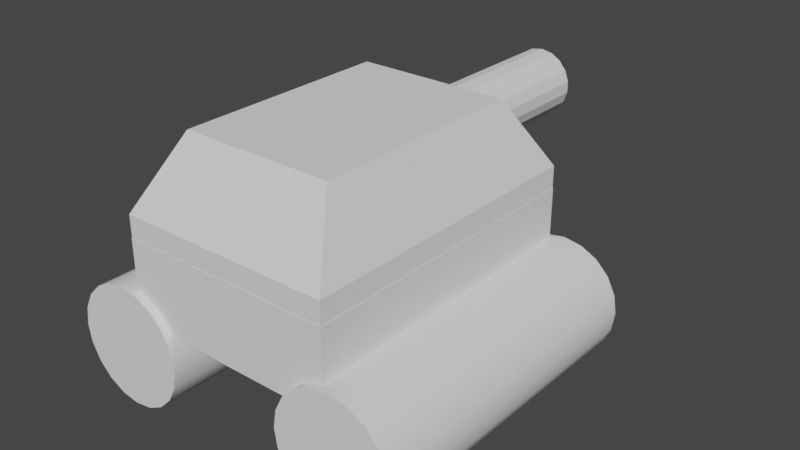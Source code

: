 # Source: Player_Blender.blend  (saved by Blender 3.4.6; exported with 4.5.12 LTS)
import bpy
from mathutils import Matrix  # noqa: F401  (used for matrix-valued properties, if any)

bpy.ops.wm.read_factory_settings(use_empty=True)
scene = bpy.context.scene
scene.name = 'Scene'

# ---- collections
col_player = bpy.data.collections.new('Player'); scene.collection.children.link(col_player)

# ---- node groups
ng_auto_smooth = bpy.data.node_groups.new('Auto Smooth', 'GeometryNodeTree')
_s = ng_auto_smooth.interface.new_socket(name='Geometry', in_out='OUTPUT', socket_type='NodeSocketGeometry')
_s = ng_auto_smooth.interface.new_socket(name='Geometry', in_out='INPUT', socket_type='NodeSocketGeometry')
_s = ng_auto_smooth.interface.new_socket(name='Angle', in_out='INPUT', socket_type='NodeSocketFloat')
_s.subtype = 'ANGLE'
_s.min_value = 0.0
_s.max_value = 3.142
ng_auto_smooth.is_modifier = True
_N = ng_auto_smooth.nodes; _L = ng_auto_smooth.links
n0 = _N.new('NodeGroupOutput'); n0.name = 'Group Output'; n0.location = (480, -100)
n1 = _N.new('NodeGroupInput'); n1.name = 'Group Input'; n1.location = (-420, -300)
n2 = _N.new('NodeGroupInput'); n2.name = 'Group Input.001'; n2.location = (-60, -100)
n3 = _N.new('GeometryNodeSetShadeSmooth'); n3.name = 'Set Shade Smooth'; n3.location = (120, -100)
n3.domain = 'EDGE'
n4 = _N.new('GeometryNodeSetShadeSmooth'); n4.name = 'Set Shade Smooth.001'; n4.location = (300, -100)
n5 = _N.new('GeometryNodeInputMeshEdgeAngle'); n5.name = 'Edge Angle'; n5.location = (-420, -220)
n6 = _N.new('GeometryNodeInputEdgeSmooth'); n6.name = 'Is Edge Smooth'; n6.location = (-60, -160)
n7 = _N.new('GeometryNodeInputShadeSmooth'); n7.name = 'Is Face Smooth'; n7.location = (-240, -340)
n8 = _N.new('FunctionNodeBooleanMath'); n8.name = 'Boolean Math'; n8.location = (-60, -220)
n9 = _N.new('FunctionNodeCompare'); n9.name = 'Compare'; n9.location = (-240, -180)
n9.operation = 'LESS_EQUAL'
_L.new(n5.outputs[0], n9.inputs[0])
_L.new(n4.outputs[0], n0.inputs[0])
_L.new(n1.outputs[1], n9.inputs[1])
_L.new(n9.outputs[0], n8.inputs[0])
_L.new(n7.outputs[0], n8.inputs[1])
_L.new(n2.outputs[0], n3.inputs[0])
_L.new(n6.outputs[0], n3.inputs[1])
_L.new(n3.outputs[0], n4.inputs[0])
_L.new(n8.outputs[0], n3.inputs[2])
n0.is_active_output = True

# ---- world
world_world = bpy.data.worlds.new('World'); scene.world = world_world
world_world.use_nodes = True; world_world.node_tree.nodes.clear()
_N = world_world.node_tree.nodes; _L = world_world.node_tree.links
n0 = _N.new('ShaderNodeOutputWorld'); n0.name = 'World Output'; n0.location = (300, 300)
n1 = _N.new('ShaderNodeBackground'); n1.name = 'Background'; n1.location = (10, 300)
n1.inputs[0].default_value = (0.05088, 0.05088, 0.05088, 1.0)
_L.new(n1.outputs[0], n0.inputs[0])
n0.is_active_output = True
world_world.color = (0.05088, 0.05088, 0.05088)
world_world.use_sun_shadow = False
world_world.sun_shadow_jitter_overblur = 0.0

# ---- meshes
me_cylinder = bpy.data.meshes.new('Cylinder')
me_cylinder.from_pydata([(0.0, 1.0, -1.0), (0.0, 1.0, 4.349), (0.309, 0.9511, -1.0), (0.309, 0.9511, 4.349), (0.5878, 0.809, -1.0), (0.5878, 0.809, 4.349), (0.809, 0.5878, -1.0), (0.809, 0.5878, 4.349), (0.9511, 0.309, -1.0), (0.9511, 0.309, 4.349), (1.0, 0.0, -1.0), (1.0, 1.464e-07, 4.349), (0.9511, -0.309, -1.0), (0.9511, -0.309, 4.349), (0.809, -0.5878, -1.0), (0.809, -0.5878, 4.349), (0.5878, -0.809, -1.0), (0.5878, -0.809, 4.349), (0.309, -0.9511, -1.0), (0.309, -0.9511, 4.349), (0.0, -1.0, -1.0), (0.0, -1.0, 4.349), (-0.309, -0.9511, -1.0), (-0.309, -0.9511, 4.349), (-0.5878, -0.809, -1.0), (-0.5878, -0.809, 4.349), (-0.809, -0.5878, -1.0), (-0.809, -0.5878, 4.349), (-0.9511, -0.309, -1.0), (-0.9511, -0.309, 4.349), (-1.0, 0.0, -1.0), (-1.0, 1.464e-07, 4.349), (-0.9511, 0.309, -1.0), (-0.9511, 0.309, 4.349), (-0.809, 0.5878, -1.0), (-0.809, 0.5878, 4.349), (-0.5878, 0.809, -1.0), (-0.5878, 0.809, 4.349), (-0.309, 0.9511, -1.0), (-0.309, 0.9511, 4.349)], [], [(0, 1, 3, 2), (2, 3, 5, 4), (4, 5, 7, 6), (6, 7, 9, 8), (8, 9, 11, 10), (10, 11, 13, 12), (12, 13, 15, 14), (14, 15, 17, 16), (16, 17, 19, 18), (18, 19, 21, 20), (20, 21, 23, 22), (22, 23, 25, 24), (24, 25, 27, 26), (26, 27, 29, 28), (28, 29, 31, 30), (30, 31, 33, 32), (32, 33, 35, 34), (34, 35, 37, 36), (3, 1, 39, 37, 35, 33, 31, 29, 27, 25, 23, 21, 19, 17, 15, 13, 11, 9, 7, 5), (36, 37, 39, 38), (38, 39, 1, 0), (0, 2, 4, 6, 8, 10, 12, 14, 16, 18, 20, 22, 24, 26, 28, 30, 32, 34, 36, 38)])
me_cylinder.polygons.foreach_set('use_smooth', [True] * 22)
_uv = me_cylinder.uv_layers.new(name='UVMap')
_uv.uv.foreach_set('vector', [1.0, 0.5, 1.0, 1.0, 0.95, 1.0, 0.95, 0.5, 0.95, 0.5, 0.95, 1.0, 0.9, 1.0, 0.9, 0.5, 0.9, 0.5, 0.9, 1.0, 0.85, 1.0, 0.85, 0.5, 0.85, 0.5, 0.85, 1.0, 0.8, 1.0, 0.8, 0.5, 0.8, 0.5, 0.8, 1.0, 0.75, 1.0, 0.75, 0.5, 0.75, 0.5, 0.75, 1.0, 0.7, 1.0, 0.7, 0.5, 0.7, 0.5, 0.7, 1.0, 0.65, 1.0, 0.65, 0.5, 0.65, 0.5, 0.65, 1.0, 0.6, 1.0, 0.6, 0.5, 0.6, 0.5, 0.6, 1.0, 0.55, 1.0, 0.55, 0.5, 0.55, 0.5, 0.55, 1.0, 0.5, 1.0, 0.5, 0.5, 0.5, 0.5, 0.5, 1.0, 0.45, 1.0, 0.45, 0.5, 0.45, 0.5, 0.45, 1.0, 0.4, 1.0, 0.4, 0.5, 0.4, 0.5, 0.4, 1.0, 0.35, 1.0, 0.35, 0.5, 0.35, 0.5, 0.35, 1.0, 0.3, 1.0, 0.3, 0.5, 0.3, 0.5, 0.3, 1.0, 0.25, 1.0, 0.25, 0.5, 0.25, 0.5, 0.25, 1.0, 0.2, 1.0, 0.2, 0.5, 0.2, 0.5, 0.2, 1.0, 0.15, 1.0, 0.15, 0.5, 0.15, 0.5, 0.15, 1.0, 0.1, 1.0, 0.1, 0.5, 0.3242, 0.4783, 0.25, 0.49, 0.1758, 0.4783, 0.1089, 0.4442, 0.05584, 0.3911, 0.02175, 0.3242, 0.01, 0.25, 0.02175, 0.1758, 0.05584, 0.1089, 0.1089, 0.05584, 0.1758, 0.02175, 0.25, 0.01, 0.3242, 0.02175, 0.3911, 0.05584, 0.4442, 0.1089, 0.4783, 0.1758, 0.49, 0.25, 0.4783, 0.3242, 0.4442, 0.3911, 0.3911, 0.4442, 0.1, 0.5, 0.1, 1.0, 0.05, 1.0, 0.05, 0.5, 0.05, 0.5, 0.05, 1.0, -1.565e-07, 1.0, -1.565e-07, 0.5, 0.75, 0.49, 0.8242, 0.4783, 0.8911, 0.4442, 0.9442, 0.3911, 0.9783, 0.3242, 0.99, 0.25, 0.9783, 0.1758, 0.9442, 0.1089, 0.8911, 0.05584, 0.8242, 0.02175, 0.75, 0.01, 0.6758, 0.02175, 0.6089, 0.05584, 0.5558, 0.1089, 0.5217, 0.1758, 0.51, 0.25, 0.5217, 0.3242, 0.5558, 0.3911, 0.6089, 0.4442, 0.6758, 0.4783])
me_cylinder.update()
me_cylinder_001 = bpy.data.meshes.new('Cylinder.001')
me_cylinder_001.from_pydata([(0.0, 1.0, -1.0), (0.0, 1.0, 4.349), (0.309, 0.9511, -1.0), (0.309, 0.9511, 4.349), (0.5878, 0.809, -1.0), (0.5878, 0.809, 4.349), (0.809, 0.5878, -1.0), (0.809, 0.5878, 4.349), (0.9511, 0.309, -1.0), (0.9511, 0.309, 4.349), (1.0, 0.0, -1.0), (1.0, 1.464e-07, 4.349), (0.9511, -0.309, -1.0), (0.9511, -0.309, 4.349), (0.809, -0.5878, -1.0), (0.809, -0.5878, 4.349), (0.5878, -0.809, -1.0), (0.5878, -0.809, 4.349), (0.309, -0.9511, -1.0), (0.309, -0.9511, 4.349), (0.0, -1.0, -1.0), (0.0, -1.0, 4.349), (-0.309, -0.9511, -1.0), (-0.309, -0.9511, 4.349), (-0.5878, -0.809, -1.0), (-0.5878, -0.809, 4.349), (-0.809, -0.5878, -1.0), (-0.809, -0.5878, 4.349), (-0.9511, -0.309, -1.0), (-0.9511, -0.309, 4.349), (-1.0, 0.0, -1.0), (-1.0, 1.464e-07, 4.349), (-0.9511, 0.309, -1.0), (-0.9511, 0.309, 4.349), (-0.809, 0.5878, -1.0), (-0.809, 0.5878, 4.349), (-0.5878, 0.809, -1.0), (-0.5878, 0.809, 4.349), (-0.309, 0.9511, -1.0), (-0.309, 0.9511, 4.349)], [], [(0, 1, 3, 2), (2, 3, 5, 4), (4, 5, 7, 6), (6, 7, 9, 8), (8, 9, 11, 10), (10, 11, 13, 12), (12, 13, 15, 14), (14, 15, 17, 16), (16, 17, 19, 18), (18, 19, 21, 20), (20, 21, 23, 22), (22, 23, 25, 24), (24, 25, 27, 26), (26, 27, 29, 28), (28, 29, 31, 30), (30, 31, 33, 32), (32, 33, 35, 34), (34, 35, 37, 36), (3, 1, 39, 37, 35, 33, 31, 29, 27, 25, 23, 21, 19, 17, 15, 13, 11, 9, 7, 5), (36, 37, 39, 38), (38, 39, 1, 0), (0, 2, 4, 6, 8, 10, 12, 14, 16, 18, 20, 22, 24, 26, 28, 30, 32, 34, 36, 38)])
me_cylinder_001.polygons.foreach_set('use_smooth', [True] * 22)
_uv = me_cylinder_001.uv_layers.new(name='UVMap')
_uv.uv.foreach_set('vector', [1.0, 0.5, 1.0, 1.0, 0.95, 1.0, 0.95, 0.5, 0.95, 0.5, 0.95, 1.0, 0.9, 1.0, 0.9, 0.5, 0.9, 0.5, 0.9, 1.0, 0.85, 1.0, 0.85, 0.5, 0.85, 0.5, 0.85, 1.0, 0.8, 1.0, 0.8, 0.5, 0.8, 0.5, 0.8, 1.0, 0.75, 1.0, 0.75, 0.5, 0.75, 0.5, 0.75, 1.0, 0.7, 1.0, 0.7, 0.5, 0.7, 0.5, 0.7, 1.0, 0.65, 1.0, 0.65, 0.5, 0.65, 0.5, 0.65, 1.0, 0.6, 1.0, 0.6, 0.5, 0.6, 0.5, 0.6, 1.0, 0.55, 1.0, 0.55, 0.5, 0.55, 0.5, 0.55, 1.0, 0.5, 1.0, 0.5, 0.5, 0.5, 0.5, 0.5, 1.0, 0.45, 1.0, 0.45, 0.5, 0.45, 0.5, 0.45, 1.0, 0.4, 1.0, 0.4, 0.5, 0.4, 0.5, 0.4, 1.0, 0.35, 1.0, 0.35, 0.5, 0.35, 0.5, 0.35, 1.0, 0.3, 1.0, 0.3, 0.5, 0.3, 0.5, 0.3, 1.0, 0.25, 1.0, 0.25, 0.5, 0.25, 0.5, 0.25, 1.0, 0.2, 1.0, 0.2, 0.5, 0.2, 0.5, 0.2, 1.0, 0.15, 1.0, 0.15, 0.5, 0.15, 0.5, 0.15, 1.0, 0.1, 1.0, 0.1, 0.5, 0.3242, 0.4783, 0.25, 0.49, 0.1758, 0.4783, 0.1089, 0.4442, 0.05584, 0.3911, 0.02175, 0.3242, 0.01, 0.25, 0.02175, 0.1758, 0.05584, 0.1089, 0.1089, 0.05584, 0.1758, 0.02175, 0.25, 0.01, 0.3242, 0.02175, 0.3911, 0.05584, 0.4442, 0.1089, 0.4783, 0.1758, 0.49, 0.25, 0.4783, 0.3242, 0.4442, 0.3911, 0.3911, 0.4442, 0.1, 0.5, 0.1, 1.0, 0.05, 1.0, 0.05, 0.5, 0.05, 0.5, 0.05, 1.0, -1.565e-07, 1.0, -1.565e-07, 0.5, 0.75, 0.49, 0.8242, 0.4783, 0.8911, 0.4442, 0.9442, 0.3911, 0.9783, 0.3242, 0.99, 0.25, 0.9783, 0.1758, 0.9442, 0.1089, 0.8911, 0.05584, 0.8242, 0.02175, 0.75, 0.01, 0.6758, 0.02175, 0.6089, 0.05584, 0.5558, 0.1089, 0.5217, 0.1758, 0.51, 0.25, 0.5217, 0.3242, 0.5558, 0.3911, 0.6089, 0.4442, 0.6758, 0.4783])
me_cylinder_001.update()
me_cube = bpy.data.meshes.new('Cube')
me_cube.from_pydata([(-1.802, -2.476, -1.184), (-1.802, -2.476, 0.8764), (-1.802, 2.641, -1.184), (-1.802, 2.641, 0.8764), (1.802, -2.476, -1.184), (1.802, -2.476, 0.8764), (1.802, 2.641, -1.184), (1.802, 2.641, 0.8764)], [], [(0, 1, 3, 2), (2, 3, 7, 6), (6, 7, 5, 4), (4, 5, 1, 0), (2, 6, 4, 0), (7, 3, 1, 5)])
_uv = me_cube.uv_layers.new(name='UVMap')
_uv.uv.foreach_set('vector', [0.375, 0.0, 0.625, 0.0, 0.625, 0.25, 0.375, 0.25, 0.375, 0.25, 0.625, 0.25, 0.625, 0.5, 0.375, 0.5, 0.375, 0.5, 0.625, 0.5, 0.625, 0.75, 0.375, 0.75, 0.375, 0.75, 0.625, 0.75, 0.625, 1.0, 0.375, 1.0, 0.125, 0.5, 0.375, 0.5, 0.375, 0.75, 0.125, 0.75, 0.625, 0.5, 0.875, 0.5, 0.875, 0.75, 0.625, 0.75])
me_cube.update()
me_cube_003 = bpy.data.meshes.new('Cube.003')
me_cube_003.from_pydata([(-1.774, -2.367, -1.0), (-1.27, -1.665, 0.1565), (-1.774, 2.578, -1.0), (-1.27, 1.876, 0.1565), (1.774, -2.367, -1.0), (1.27, -1.665, 0.1565), (1.774, 2.578, -1.0), (1.27, 1.876, 0.1565), (-1.774, 2.578, -1.408), (-1.774, -2.367, -1.408), (1.774, 2.578, -1.408), (1.774, -2.367, -1.408), (0.0, 4.821, -0.1333), (0.0, 1.443, -0.1333), (0.1892, 4.821, -0.1671), (0.1892, 1.443, -0.1671), (0.3556, 4.821, -0.2643), (0.3556, 1.443, -0.2643), (0.4791, 4.821, -0.4133), (0.4791, 1.443, -0.4133), (0.5448, 4.821, -0.5961), (0.5448, 1.443, -0.5961), (0.5448, 4.821, -0.7905), (0.5448, 1.443, -0.7905), (0.4791, 4.821, -0.9733), (0.4791, 1.443, -0.9733), (0.3556, 4.821, -1.122), (0.3556, 1.443, -1.122), (0.1892, 4.821, -1.22), (0.1892, 1.443, -1.22), (0.0, 4.821, -1.253), (0.0, 1.443, -1.253), (-0.1892, 4.821, -1.22), (-0.1892, 1.443, -1.22), (-0.3556, 4.821, -1.122), (-0.3556, 1.443, -1.122), (-0.4791, 4.821, -0.9733), (-0.4791, 1.443, -0.9733), (-0.5448, 4.821, -0.7905), (-0.5448, 1.443, -0.7905), (-0.5448, 4.821, -0.5961), (-0.5448, 1.443, -0.5961), (-0.4791, 4.821, -0.4133), (-0.4791, 1.443, -0.4133), (-0.3556, 4.821, -0.2643), (-0.3556, 1.443, -0.2643), (-0.1892, 4.821, -0.1671), (-0.1892, 1.443, -0.1671)], [], [(0, 1, 3, 2), (2, 3, 7, 6), (6, 7, 5, 4), (4, 5, 1, 0), (4, 0, 9, 11), (7, 3, 1, 5), (8, 10, 11, 9), (2, 6, 10, 8), (0, 2, 8, 9), (6, 4, 11, 10), (12, 13, 15, 14), (14, 15, 17, 16), (16, 17, 19, 18), (18, 19, 21, 20), (20, 21, 23, 22), (22, 23, 25, 24), (24, 25, 27, 26), (26, 27, 29, 28), (28, 29, 31, 30), (30, 31, 33, 32), (32, 33, 35, 34), (34, 35, 37, 36), (36, 37, 39, 38), (38, 39, 41, 40), (40, 41, 43, 42), (42, 43, 45, 44), (15, 13, 47, 45, 43, 41, 39, 37, 35, 33, 31, 29, 27, 25, 23, 21, 19, 17), (44, 45, 47, 46), (46, 47, 13, 12), (12, 14, 16, 18, 20, 22, 24, 26, 28, 30, 32, 34, 36, 38, 40, 42, 44, 46)])
_uv = me_cube_003.uv_layers.new(name='UVMap')
_uv.uv.foreach_set('vector', [0.375, 0.0, 0.625, 0.0, 0.625, 0.25, 0.375, 0.25, 0.375, 0.25, 0.625, 0.25, 0.625, 0.5, 0.375, 0.5, 0.375, 0.5, 0.625, 0.5, 0.625, 0.75, 0.375, 0.75, 0.375, 0.75, 0.625, 0.75, 0.625, 1.0, 0.375, 1.0, 0.375, 0.75, 0.375, 1.0, 0.375, 1.0, 0.375, 0.75, 0.625, 0.5, 0.875, 0.5, 0.875, 0.75, 0.625, 0.75, 0.125, 0.5, 0.375, 0.5, 0.375, 0.75, 0.125, 0.75, 0.375, 0.25, 0.375, 0.5, 0.375, 0.5, 0.375, 0.25, 0.375, 0.0, 0.375, 0.25, 0.375, 0.25, 0.375, 0.0, 0.375, 0.5, 0.375, 0.75, 0.375, 0.75, 0.375, 0.5, 1.0, 0.5, 1.0, 1.0, 0.9444, 1.0, 0.9444, 0.5, 0.9444, 0.5, 0.9444, 1.0, 0.8889, 1.0, 0.8889, 0.5, 0.8889, 0.5, 0.8889, 1.0, 0.8333, 1.0, 0.8333, 0.5, 0.8333, 0.5, 0.8333, 1.0, 0.7778, 1.0, 0.7778, 0.5, 0.7778, 0.5, 0.7778, 1.0, 0.7222, 1.0, 0.7222, 0.5, 0.7222, 0.5, 0.7222, 1.0, 0.6667, 1.0, 0.6667, 0.5, 0.6667, 0.5, 0.6667, 1.0, 0.6111, 1.0, 0.6111, 0.5, 0.6111, 0.5, 0.6111, 1.0, 0.5556, 1.0, 0.5556, 0.5, 0.5556, 0.5, 0.5556, 1.0, 0.5, 1.0, 0.5, 0.5, 0.5, 0.5, 0.5, 1.0, 0.4444, 1.0, 0.4444, 0.5, 0.4444, 0.5, 0.4444, 1.0, 0.3889, 1.0, 0.3889, 0.5, 0.3889, 0.5, 0.3889, 1.0, 0.3333, 1.0, 0.3333, 0.5, 0.3333, 0.5, 0.3333, 1.0, 0.2778, 1.0, 0.2778, 0.5, 0.2778, 0.5, 0.2778, 1.0, 0.2222, 1.0, 0.2222, 0.5, 0.2222, 0.5, 0.2222, 1.0, 0.1667, 1.0, 0.1667, 0.5, 0.1667, 0.5, 0.1667, 1.0, 0.1111, 1.0, 0.1111, 0.5, 0.3321, 0.4755, 0.25, 0.49, 0.1679, 0.4755, 0.09573, 0.4339, 0.04215, 0.37, 0.01365, 0.2917, 0.01365, 0.2083, 0.04215, 0.13, 0.09573, 0.06615, 0.1679, 0.02447, 0.25, 0.01, 0.3321, 0.02447, 0.4043, 0.06615, 0.4578, 0.13, 0.4864, 0.2083, 0.4864, 0.2917, 0.4578, 0.37, 0.4043, 0.4339, 0.1111, 0.5, 0.1111, 1.0, 0.05556, 1.0, 0.05556, 0.5, 0.05556, 0.5, 0.05556, 1.0, -1.863e-07, 1.0, -1.863e-07, 0.5, 0.75, 0.49, 0.8321, 0.4755, 0.9043, 0.4339, 0.9578, 0.37, 0.9864, 0.2917, 0.9864, 0.2083, 0.9578, 0.13, 0.9043, 0.06615, 0.8321, 0.02447, 0.75, 0.01, 0.6679, 0.02447, 0.5957, 0.06615, 0.5422, 0.13, 0.5136, 0.2083, 0.5136, 0.2917, 0.5422, 0.37, 0.5957, 0.4339, 0.6679, 0.4755])
me_cube_003.update()

# ---- objects
ob_right_wheel = bpy.data.objects.new('Right Wheel', me_cylinder)
ob_left_wheel = bpy.data.objects.new('Left Wheel', me_cylinder_001)
ob_base = bpy.data.objects.new('Base', me_cube)
ob_cube = bpy.data.objects.new('Cube', me_cube_003)

# ---- transforms, parenting, visibility, modifiers, constraints
ob_right_wheel.location = (-2.0, 1.747, 0.0)
ob_right_wheel.rotation_euler = (1.571, 0.0, 0.0)
_m = ob_right_wheel.modifiers.new('Auto Smooth', 'NODES')
_m.node_group = ng_auto_smooth
_gi = [s.identifier for s in ng_auto_smooth.interface.items_tree if s.item_type == 'SOCKET' and s.in_out == 'INPUT']
_m[_gi[1]] = 0.5236  # Angle
ob_left_wheel.location = (2.0, 1.747, 0.0)
ob_left_wheel.rotation_euler = (1.571, 0.0, 0.0)
_m = ob_left_wheel.modifiers.new('Auto Smooth', 'NODES')
_m.node_group = ng_auto_smooth
_gi = [s.identifier for s in ng_auto_smooth.interface.items_tree if s.item_type == 'SOCKET' and s.in_out == 'INPUT']
_m[_gi[1]] = 0.5236  # Angle
ob_base.location = (0.0, 0.0, 1.246)
ob_base.scale = (1.0, 1.0, 0.6536)
ob_cube.location = (0.0, -0.02625, 3.183)
ob_cube.scale = (1.012, 1.033, 1.0)

# ---- collection membership
col_player.objects.link(ob_right_wheel)
col_player.objects.link(ob_left_wheel)
col_player.objects.link(ob_base)
col_player.objects.link(ob_cube)

# ---- scene / render settings (as saved in the file)
scene.frame_start = 1; scene.frame_end = 250; scene.frame_set(0)
scene.render.engine = 'BLENDER_EEVEE_NEXT'
scene.cycles.sampling_pattern = 'TABULATED_SOBOL'
scene.cycles.use_light_tree = False
scene.view_settings.view_transform = 'Filmic'
bpy.context.view_layer.update()

# ---- added for rendering (the .blend has no active camera and no usable light): camera, sun
cam_auto = bpy.data.cameras.new('AutoCamera')
cam_auto.lens = 50.0
cam_auto.sensor_width = 36.0
cam_auto.clip_end = 1000.0
ob_auto_camera = bpy.data.objects.new('AutoCamera', cam_auto)
scene.collection.objects.link(ob_auto_camera)
ob_auto_camera.location = (9.78881, -10.5698, 9.00093)
ob_auto_camera.rotation_euler = (1.09748, -7.21219e-08, 0.694738)
scene.camera = ob_auto_camera
light_auto_sun = bpy.data.lights.new('AutoSun', 'SUN')
light_auto_sun.energy = 3.0
light_auto_sun.angle = 0.0523599
ob_auto_sun = bpy.data.objects.new('AutoSun', light_auto_sun)
scene.collection.objects.link(ob_auto_sun)
ob_auto_sun.rotation_euler = (0.872665, 0.174533, 0.523599)
bpy.context.view_layer.update()
